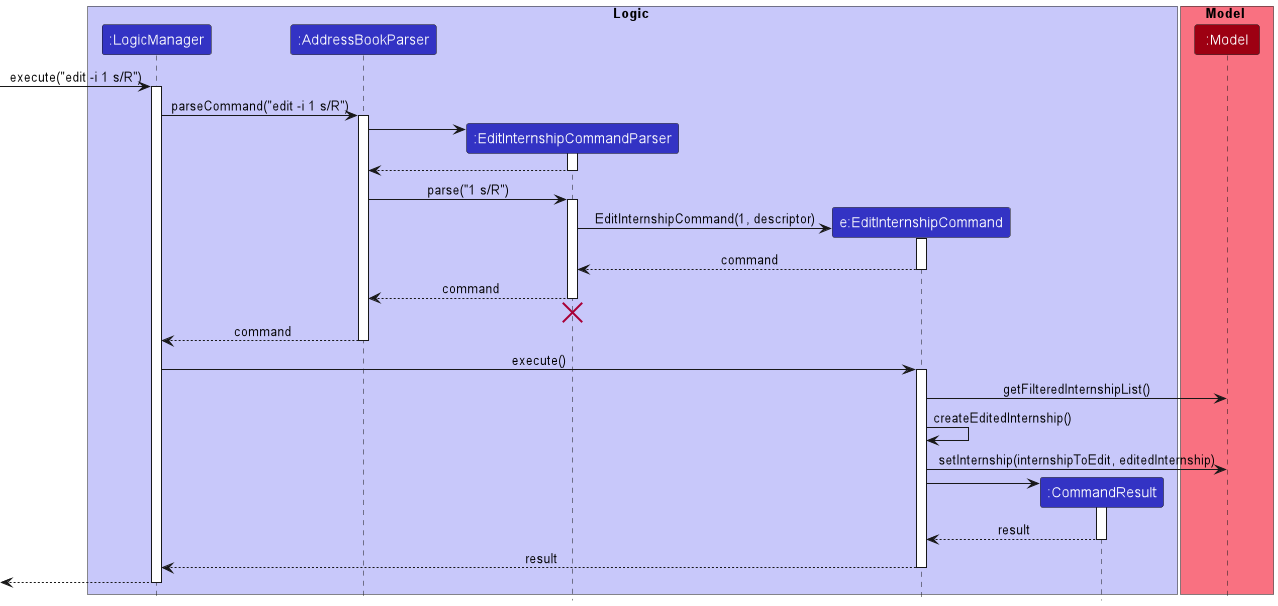

The diagram above was rendered by PlantUML. Its source (embedded in the PNG):
@startuml
!include style.puml

box Logic LOGIC_COLOR_T1
participant ":LogicManager" as LogicManager LOGIC_COLOR
participant ":AddressBookParser" as AddressBookParser LOGIC_COLOR
participant ":EditInternshipCommandParser" as EditInternshipCommandParser LOGIC_COLOR
participant "e:EditInternshipCommand" as EditInternshipCommand LOGIC_COLOR
'participant "d:EditInternshipCommandDescriptor" as EditInternshipCommandDescriptor LOGIC_COLOR
participant ":CommandResult" as CommandResult LOGIC_COLOR
end box

box Model MODEL_COLOR_T1
participant ":Model" as Model MODEL_COLOR
end box

[-> LogicManager : execute("edit -i 1 s/R")
activate LogicManager

LogicManager -> AddressBookParser : parseCommand("edit -i 1 s/R")
activate AddressBookParser

create EditInternshipCommandParser
AddressBookParser -> EditInternshipCommandParser
activate EditInternshipCommandParser

EditInternshipCommandParser --> AddressBookParser
deactivate EditInternshipCommandParser

AddressBookParser -> EditInternshipCommandParser : parse("1 s/R")
activate EditInternshipCommandParser

'create EditInternshipCommandDescriptor
'EditInternshipCommandParser -> EditInternshipCommandDescriptor : EditInternshipCommandDescriptor()
'activate EditInternshipCommandDescriptor
'EditInternshipCommandDescriptor --> EditInternshipCommandParser : descriptor
'deactivate EditInternshipCommandDescriptor


create EditInternshipCommand
EditInternshipCommandParser -> EditInternshipCommand : EditInternshipCommand(1, descriptor)
activate EditInternshipCommand


EditInternshipCommand --> EditInternshipCommandParser : command
deactivate EditInternshipCommand

EditInternshipCommandParser --> AddressBookParser : command
deactivate EditInternshipCommandParser
'Hidden arrow to position the destroy marker below the end of the activation bar.
EditInternshipCommandParser -[hidden]-> AddressBookParser
destroy EditInternshipCommandParser

AddressBookParser --> LogicManager : command
deactivate AddressBookParser

LogicManager -> EditInternshipCommand : execute()
activate EditInternshipCommand

EditInternshipCommand -> Model : getFilteredInternshipList()
'activate Model
'Model --> EditInternshipCommand
'deactivate Model

EditInternshipCommand -> EditInternshipCommand : createEditedInternship()

EditInternshipCommand -> Model : setInternship(internshipToEdit, editedInternship)
'activate Model
'Model --> EditInternshipCommand
'deactivate Model

create CommandResult
EditInternshipCommand -> CommandResult
activate CommandResult

CommandResult --> EditInternshipCommand : result
deactivate CommandResult

EditInternshipCommand --> LogicManager : result
deactivate EditInternshipCommand

[<--LogicManager
deactivate LogicManager
@enduml